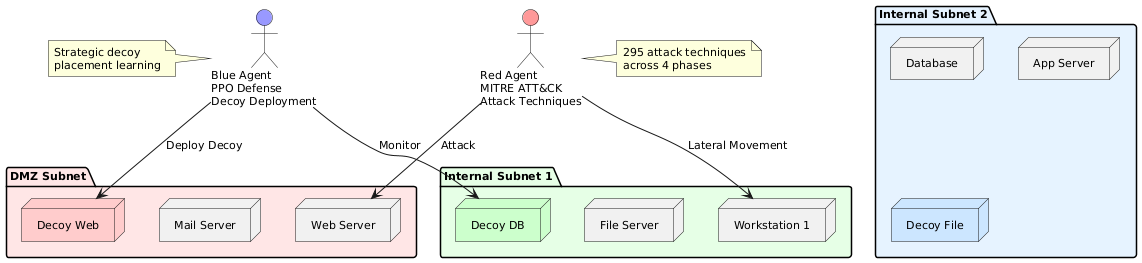

The diagram above was rendered by PlantUML. Its source (embedded in the PNG):
@startuml network_environment_clean
skinparam backgroundColor #FFFFFF
skinparam defaultFontName Arial
skinparam defaultFontSize 11

package "DMZ Subnet" #FFE6E6 {
  node "Web Server" as Web
  node "Mail Server" as Mail
  node "Decoy Web" as DecoyWeb #FFCCCC
}

package "Internal Subnet 1" #E6FFE6 {
  node "Workstation 1" as WS1
  node "File Server" as FileServ
  node "Decoy DB" as DecoyDB #CCFFCC
}

package "Internal Subnet 2" #E6F3FF {
  node "Database" as DB
  node "App Server" as AppServ
  node "Decoy File" as DecoyFile #CCE6FF
}

actor "Red Agent\nMITRE ATT&CK\nAttack Techniques" as RedAgent #FF9999
actor "Blue Agent\nPPO Defense\nDecoy Deployment" as BlueAgent #9999FF

RedAgent --> Web : Attack
RedAgent --> WS1 : Lateral Movement
BlueAgent --> DecoyWeb : Deploy Decoy
BlueAgent --> DecoyDB : Monitor

note right of RedAgent : 295 attack techniques\nacross 4 phases
note left of BlueAgent : Strategic decoy\nplacement learning

@enduml